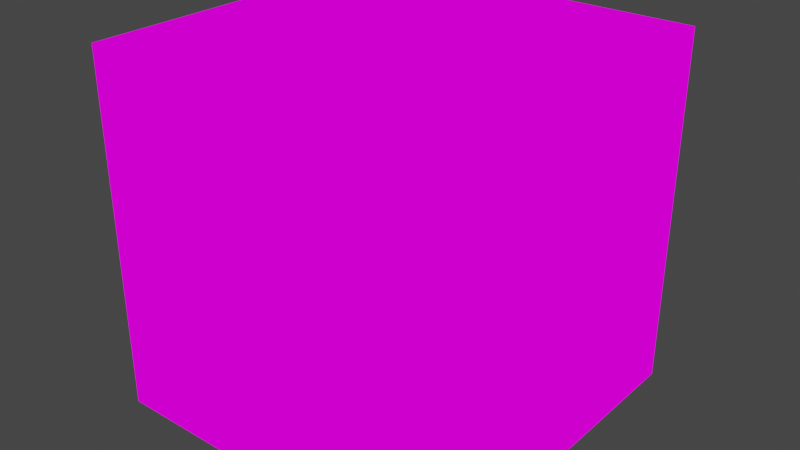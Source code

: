 # Source: blendy_blender.blend  (saved by Blender 3.4.6; exported with 4.5.12 LTS)
import bpy
from mathutils import Matrix  # noqa: F401  (used for matrix-valued properties, if any)

bpy.ops.wm.read_factory_settings(use_empty=True)
scene = bpy.context.scene
scene.name = 'Scene'

# ---- collections
col_collection = bpy.data.collections.new('Collection'); scene.collection.children.link(col_collection)

# ---- images (referenced by path relative to the original .blend; pixels are not part of the script)
import os
ASSET_DIR = os.environ.get("B2B_ASSET_DIR", "")  # directory of the original .blend (textures are referenced by path, not embedded)
HERE = os.path.dirname(os.path.abspath(__file__))  # packed textures are extracted next to this script under _unpacked/

def load_image(name, relpath, width, height, colorspace="sRGB"):
    """Load a texture the original file referenced (path relative to the .blend, or extracted next to this script)."""
    p = next((c for c in (os.path.join(HERE, relpath), os.path.join(ASSET_DIR, relpath)) if relpath and os.path.exists(c)), "")
    if p:
        img = bpy.data.images.load(p, check_existing=True)
        img.name = name
    else:  # same state as the original file: an image datablock whose file is absent (Cycles renders it pink)
        img = bpy.data.images.new(name, width, height)
        img.source = "FILE"
        img.filepath = "//" + (relpath or name)
    img.colorspace_settings.name = colorspace
    return img
img_blendy_color_png_001 = load_image('blendy_color.png.001', 'Game/experimental/blendy_color.png', 1024, 1024, 'sRGB')

# ---- materials (node trees are filled in below, after node groups)
mat_material = bpy.data.materials.new('Material')
mat_material.alpha_threshold = 0.0
mat_material.use_transparent_shadow = False
mat_material.roughness = 0.5
mat_material.line_color = (0.0, 0.0, 0.0, 1.0)

# ---- material node trees
mat_material.use_nodes = True; mat_material.node_tree.nodes.clear()
_N = mat_material.node_tree.nodes; _L = mat_material.node_tree.links
n0 = _N.new('ShaderNodeOutputMaterial'); n0.name = 'Material Output'; n0.location = (300, 300)
n1 = _N.new('ShaderNodeTexImage'); n1.name = 'Image Texture'; n1.location = (-453, 303)
n1.image = img_blendy_color_png_001
n1.interpolation = 'Closest'
n1.extension = 'EXTEND'
_L.new(n1.outputs[0], n0.inputs[0])
n0.is_active_output = True

# ---- world
world_world = bpy.data.worlds.new('World'); scene.world = world_world
world_world.use_nodes = True; world_world.node_tree.nodes.clear()
_N = world_world.node_tree.nodes; _L = world_world.node_tree.links
n0 = _N.new('ShaderNodeOutputWorld'); n0.name = 'World Output'; n0.location = (300, 300)
n1 = _N.new('ShaderNodeBackground'); n1.name = 'Background'; n1.location = (10, 300)
n1.inputs[0].default_value = (0.05088, 0.05088, 0.05088, 1.0)
_L.new(n1.outputs[0], n0.inputs[0])
n0.is_active_output = True
world_world.color = (0.05088, 0.05088, 0.05088)
world_world.use_sun_shadow = False
world_world.sun_shadow_jitter_overblur = 0.0

# ---- meshes
me_cube = bpy.data.meshes.new('Cube')
me_cube.from_pydata([(0.5, 0.5, 0.5), (0.5, 0.5, -0.5), (0.5, -0.5, 0.5), (0.5, -0.5, -0.5), (-0.5, 0.5, 0.5), (-0.5, 0.5, -0.5), (-0.5, -0.5, 0.5), (-0.5, -0.5, -0.5)], [], [(0, 4, 6, 2), (3, 2, 6, 7), (7, 6, 4, 5), (5, 1, 3, 7), (1, 0, 2, 3), (5, 4, 0, 1)])
_uv = me_cube.uv_layers.new(name='UVMap')
_uv.uv.foreach_set('vector', [0.08815, 0.9934, 0.07037, 0.9934, 0.07037, 0.9756, 0.08815, 0.9756, 0.02498, 0.9926, 0.007203, 0.9926, 0.007203, 0.9748, 0.02498, 0.9748, 0.08815, 0.9934, 0.07037, 0.9934, 0.07037, 0.9756, 0.08815, 0.9756, 0.08815, 0.9934, 0.07037, 0.9934, 0.07037, 0.9756, 0.08815, 0.9756, 0.08815, 0.9934, 0.07037, 0.9934, 0.07037, 0.9756, 0.08815, 0.9756, 0.05579, 0.9932, 0.03801, 0.9932, 0.03801, 0.9754, 0.05579, 0.9754])
me_cube.materials.append(mat_material)
me_cube.use_mirror_vertex_groups = False
me_cube.update()
me_icosphere = bpy.data.meshes.new('Icosphere')
me_icosphere.from_pydata([(0.0, 0.0, -0.5027), (0.3638, -0.2643, -0.2248), (-0.1389, -0.4276, -0.2248), (-0.4496, 0.0, -0.2248), (-0.1389, 0.4276, -0.2248), (0.3638, 0.2643, -0.2248), (0.1389, -0.4276, 0.2248), (-0.3638, -0.2643, 0.2248), (-0.3638, 0.2643, 0.2248), (0.1389, 0.4276, 0.2248), (0.4496, 0.0, 0.2248), (0.0, 0.0, 0.5027), (-0.08167, -0.2514, -0.4276), (0.2138, -0.1553, -0.4276), (0.1321, -0.4067, -0.2643), (0.4276, 0.0, -0.2643), (0.2138, 0.1553, -0.4276), (-0.2643, 0.0, -0.4276), (-0.346, -0.2514, -0.2643), (-0.08167, 0.2514, -0.4276), (-0.346, 0.2514, -0.2643), (0.1321, 0.4067, -0.2643), (0.4781, -0.1553, 0.0), (0.4781, 0.1553, 0.0), (0.0, -0.5027, 0.0), (0.2955, -0.4067, 0.0), (-0.4781, -0.1553, 0.0), (-0.2955, -0.4067, 0.0), (-0.2955, 0.4067, 0.0), (-0.4781, 0.1553, 0.0), (0.2955, 0.4067, 0.0), (0.0, 0.5027, 0.0), (0.346, -0.2514, 0.2643), (-0.1321, -0.4067, 0.2643), (-0.4276, 0.0, 0.2643), (-0.1321, 0.4067, 0.2643), (0.346, 0.2514, 0.2643), (0.08167, -0.2514, 0.4276), (0.2643, 0.0, 0.4276), (-0.2138, -0.1553, 0.4276), (-0.2138, 0.1553, 0.4276), (0.08167, 0.2514, 0.4276)], [], [(0, 13, 12), (1, 13, 15), (0, 12, 17), (0, 17, 19), (0, 19, 16), (1, 15, 22), (2, 14, 24), (3, 18, 26), (4, 20, 28), (5, 21, 30), (1, 22, 25), (2, 24, 27), (3, 26, 29), (4, 28, 31), (5, 30, 23), (6, 32, 37), (7, 33, 39), (8, 34, 40), (9, 35, 41), (10, 36, 38), (38, 41, 11), (38, 36, 41), (36, 9, 41), (41, 40, 11), (41, 35, 40), (35, 8, 40), (40, 39, 11), (40, 34, 39), (34, 7, 39), (39, 37, 11), (39, 33, 37), (33, 6, 37), (37, 38, 11), (37, 32, 38), (32, 10, 38), (23, 36, 10), (23, 30, 36), (30, 9, 36), (31, 35, 9), (31, 28, 35), (28, 8, 35), (29, 34, 8), (29, 26, 34), (26, 7, 34), (27, 33, 7), (27, 24, 33), (24, 6, 33), (25, 32, 6), (25, 22, 32), (22, 10, 32), (30, 31, 9), (30, 21, 31), (21, 4, 31), (28, 29, 8), (28, 20, 29), (20, 3, 29), (26, 27, 7), (26, 18, 27), (18, 2, 27), (24, 25, 6), (24, 14, 25), (14, 1, 25), (22, 23, 10), (22, 15, 23), (15, 5, 23), (16, 21, 5), (16, 19, 21), (19, 4, 21), (19, 20, 4), (19, 17, 20), (17, 3, 20), (17, 18, 3), (17, 12, 18), (12, 2, 18), (15, 16, 5), (15, 13, 16), (13, 0, 16), (12, 14, 2), (12, 13, 14), (13, 1, 14)])
_uv = me_icosphere.uv_layers.new(name='UVMap')
_uv.uv.foreach_set('vector', [0.03278, 0.9703, 0.06097, 0.9703, 0.06097, 0.9985, 0.03278, 0.939, 0.06097, 0.939, 0.06097, 0.9672, 0.03278, 0.9703, 0.06097, 0.9703, 0.06097, 0.9985, 0.03278, 0.9703, 0.06097, 0.9703, 0.06097, 0.9985, 0.03278, 0.9703, 0.06097, 0.9703, 0.06097, 0.9985, 0.03278, 0.939, 0.06097, 0.939, 0.06097, 0.9672, 0.03278, 0.939, 0.06097, 0.939, 0.06097, 0.9672, 0.03278, 0.939, 0.06097, 0.939, 0.06097, 0.9672, 0.03278, 0.939, 0.06097, 0.939, 0.06097, 0.9672, 0.03278, 0.939, 0.06097, 0.939, 0.06097, 0.9672, 0.03278, 0.939, 0.06097, 0.939, 0.06097, 0.9672, 0.03278, 0.939, 0.06097, 0.939, 0.06097, 0.9672, 0.03278, 0.939, 0.06097, 0.939, 0.06097, 0.9672, 0.03278, 0.939, 0.06097, 0.939, 0.06097, 0.9672, 0.03278, 0.939, 0.06097, 0.939, 0.06097, 0.9672, 0.03278, 0.9078, 0.06097, 0.9078, 0.06097, 0.936, 0.03278, 0.939, 0.06097, 0.939, 0.06097, 0.9672, 0.03278, 0.939, 0.06097, 0.939, 0.06097, 0.9672, 0.03278, 0.939, 0.06097, 0.939, 0.06097, 0.9672, 0.03278, 0.9078, 0.06097, 0.9078, 0.06097, 0.936, 0.03278, 0.939, 0.06097, 0.939, 0.06097, 0.9672, 0.03278, 0.939, 0.06097, 0.939, 0.06097, 0.9672, 0.03278, 0.939, 0.06097, 0.939, 0.06097, 0.9672, 0.03278, 0.939, 0.06097, 0.939, 0.06097, 0.9672, 0.03278, 0.939, 0.06097, 0.939, 0.06097, 0.9672, 0.03278, 0.939, 0.06097, 0.939, 0.06097, 0.9672, 0.03278, 0.939, 0.06097, 0.939, 0.06097, 0.9672, 0.03278, 0.939, 0.06097, 0.939, 0.06097, 0.9672, 0.03278, 0.939, 0.06097, 0.939, 0.06097, 0.9672, 0.03278, 0.9078, 0.06097, 0.9078, 0.06097, 0.936, 0.03278, 0.9078, 0.06097, 0.9078, 0.06097, 0.936, 0.03278, 0.9078, 0.06097, 0.9078, 0.06097, 0.936, 0.03278, 0.9078, 0.06097, 0.9078, 0.06097, 0.936, 0.03278, 0.9078, 0.06097, 0.9078, 0.06097, 0.936, 0.03278, 0.9078, 0.06097, 0.9078, 0.06097, 0.936, 0.03278, 0.939, 0.06097, 0.939, 0.06097, 0.9672, 0.03278, 0.939, 0.06097, 0.939, 0.06097, 0.9672, 0.03278, 0.939, 0.06097, 0.939, 0.06097, 0.9672, 0.03278, 0.939, 0.06097, 0.939, 0.06097, 0.9672, 0.03278, 0.939, 0.06097, 0.939, 0.06097, 0.9672, 0.03278, 0.939, 0.06097, 0.939, 0.06097, 0.9672, 0.03278, 0.939, 0.06097, 0.939, 0.06097, 0.9672, 0.03278, 0.939, 0.06097, 0.939, 0.06097, 0.9672, 0.03278, 0.939, 0.06097, 0.939, 0.06097, 0.9672, 0.03278, 0.939, 0.06097, 0.939, 0.06097, 0.9672, 0.03278, 0.939, 0.06097, 0.939, 0.06097, 0.9672, 0.03278, 0.939, 0.06097, 0.939, 0.06097, 0.9672, 0.03278, 0.939, 0.06097, 0.939, 0.06097, 0.9672, 0.03278, 0.939, 0.06097, 0.939, 0.06097, 0.9672, 0.03278, 0.939, 0.06097, 0.939, 0.06097, 0.9672, 0.03278, 0.939, 0.06097, 0.939, 0.06097, 0.9672, 0.03278, 0.939, 0.06097, 0.939, 0.06097, 0.9672, 0.03278, 0.939, 0.06097, 0.939, 0.06097, 0.9672, 0.03278, 0.939, 0.06097, 0.939, 0.06097, 0.9672, 0.03278, 0.939, 0.06097, 0.939, 0.06097, 0.9672, 0.03278, 0.939, 0.06097, 0.939, 0.06097, 0.9672, 0.03278, 0.939, 0.06097, 0.939, 0.06097, 0.9672, 0.03278, 0.939, 0.06097, 0.939, 0.06097, 0.9672, 0.03278, 0.939, 0.06097, 0.939, 0.06097, 0.9672, 0.03278, 0.939, 0.06097, 0.939, 0.06097, 0.9672, 0.03278, 0.939, 0.06097, 0.939, 0.06097, 0.9672, 0.03278, 0.939, 0.06097, 0.939, 0.06097, 0.9672, 0.03278, 0.939, 0.06097, 0.939, 0.06097, 0.9672, 0.03278, 0.939, 0.06097, 0.939, 0.06097, 0.9672, 0.03278, 0.939, 0.06097, 0.939, 0.06097, 0.9672, 0.03278, 0.939, 0.06097, 0.939, 0.06097, 0.9672, 0.03278, 0.939, 0.06097, 0.939, 0.06097, 0.9672, 0.03278, 0.939, 0.06097, 0.939, 0.06097, 0.9672, 0.03278, 0.939, 0.06097, 0.939, 0.06097, 0.9672, 0.03278, 0.939, 0.06097, 0.939, 0.06097, 0.9672, 0.03278, 0.939, 0.06097, 0.939, 0.06097, 0.9672, 0.03278, 0.939, 0.06097, 0.939, 0.06097, 0.9672, 0.03278, 0.9703, 0.06097, 0.9703, 0.06097, 0.9985, 0.03278, 0.9703, 0.06097, 0.9703, 0.06097, 0.9985, 0.03278, 0.9703, 0.06097, 0.9703, 0.06097, 0.9985, 0.03278, 0.9703, 0.06097, 0.9703, 0.06097, 0.9985, 0.03278, 0.9703, 0.06097, 0.9703, 0.06097, 0.9985, 0.03278, 0.9703, 0.06097, 0.9703, 0.06097, 0.9985, 0.03278, 0.9703, 0.06097, 0.9703, 0.06097, 0.9985, 0.03278, 0.939, 0.06097, 0.939, 0.06097, 0.9672])
me_icosphere.materials.append(mat_material)
me_icosphere.update()

# ---- objects
ob_referencecube = bpy.data.objects.new('ReferenceCube', me_cube)
ob_icosphere = bpy.data.objects.new('Icosphere', me_icosphere)

# ---- transforms, parenting, visibility, modifiers, constraints
ob_referencecube.location = (0.0, 0.0, 0.0)
ob_referencecube.lock_rotations_4d = False
ob_referencecube.empty_display_type = 'ARROWS'
ob_referencecube.lineart.crease_threshold = 0.0
ob_icosphere.location = (0.0, 0.0, 0.0)

# ---- collection membership
col_collection.objects.link(ob_referencecube)
col_collection.objects.link(ob_icosphere)

# ---- scene / render settings (as saved in the file)
scene.frame_start = 1; scene.frame_end = 250; scene.frame_set(1)
scene.render.engine = 'BLENDER_EEVEE_NEXT'
scene.cycles.sampling_pattern = 'TABULATED_SOBOL'
scene.cycles.use_light_tree = False
scene.view_settings.view_transform = 'Filmic'
bpy.context.view_layer.update()

# ---- added for rendering (the .blend has no active camera and no usable light): camera, sun
cam_auto = bpy.data.cameras.new('AutoCamera')
cam_auto.lens = 50.0
cam_auto.sensor_width = 36.0
cam_auto.clip_end = 1000.0
ob_auto_camera = bpy.data.objects.new('AutoCamera', cam_auto)
scene.collection.objects.link(ob_auto_camera)
ob_auto_camera.location = (1.60835, -1.93002, 1.28668)
ob_auto_camera.rotation_euler = (1.09748, -7.21219e-08, 0.694738)
scene.camera = ob_auto_camera
light_auto_sun = bpy.data.lights.new('AutoSun', 'SUN')
light_auto_sun.energy = 3.0
light_auto_sun.angle = 0.0523599
ob_auto_sun = bpy.data.objects.new('AutoSun', light_auto_sun)
scene.collection.objects.link(ob_auto_sun)
ob_auto_sun.rotation_euler = (0.872665, 0.174533, 0.523599)
bpy.context.view_layer.update()
